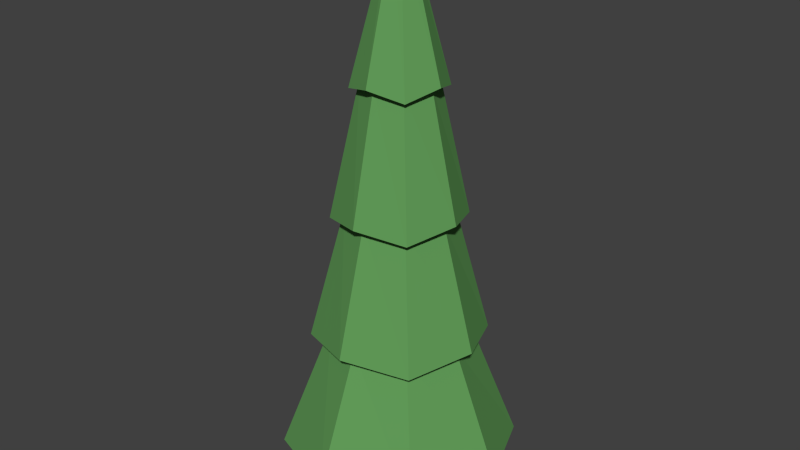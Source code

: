 # Source: pineTree2.blend  (saved by Blender 2.74.0; exported with 4.5.12 LTS)
import bpy
from mathutils import Matrix  # noqa: F401  (used for matrix-valued properties, if any)

bpy.ops.wm.read_factory_settings(use_empty=True)
scene = bpy.context.scene
scene.name = 'Scene'

# ---- collections
col_collection_1 = bpy.data.collections.new('Collection 1'); scene.collection.children.link(col_collection_1)

# ---- materials (node trees are filled in below, after node groups)
mat_leavespine1 = bpy.data.materials.new('leavespine1')
mat_leavespine1.alpha_threshold = 0.0
mat_leavespine1.use_transparent_shadow = False
mat_leavespine1.diffuse_color = (0.1227, 0.3343, 0.09994, 1.0)
mat_leavespine1.roughness = 0.5
mat_leavespine1.specular_intensity = 0.0
mat_wood = bpy.data.materials.new('wood')
mat_wood.alpha_threshold = 0.0
mat_wood.use_transparent_shadow = False
mat_wood.diffuse_color = (0.2203, 0.1429, 0.09492, 1.0)
mat_wood.roughness = 0.5
mat_wood.specular_intensity = 0.0

# ---- material node trees

# ---- world
world_world = bpy.data.worlds.new('World'); scene.world = world_world
world_world.color = (0.05088, 0.05088, 0.05088)
world_world.use_sun_shadow = False
world_world.sun_shadow_jitter_overblur = 0.0
world_world.cycles.sampling_method = 'MANUAL'
world_world.cycles.sample_map_resolution = 256

# ---- meshes
me_cylinder = bpy.data.meshes.new('Cylinder')
me_cylinder.from_pydata([(-6.818e-09, 0.7272, -1.0), (-9.496e-09, 0.2364, 1.0), (0.5142, 0.5142, -1.0), (0.1671, 0.1671, 1.0), (0.7272, -2.497e-08, -1.0), (0.2364, -6.547e-09, 1.0), (0.5142, -0.5142, -1.0), (0.1671, -0.1671, 1.0), (-7.039e-08, -0.7272, -1.0), (-3.016e-08, -0.2364, 1.0), (-0.5142, -0.5142, -1.0), (-0.1671, -0.1671, 1.0), (-0.7272, 1.549e-08, -1.0), (-0.2364, 6.605e-09, 1.0), (-0.5142, 0.5142, -1.0), (-0.1671, 0.1671, 1.0), (1.924e-09, 1.258, 0.0), (0.8897, 0.8897, 0.0), (1.258, -5.692e-08, 0.0), (0.8897, -0.8897, 0.0), (-1.081e-07, -1.258, 0.0), (-0.8897, -0.8897, 0.0), (-1.258, 1.308e-08, 0.0), (-0.8897, 0.8897, 0.0), (-9.632e-10, 0.8707, 0.5), (0.6157, 0.6157, 0.5), (0.8707, -3.71e-08, 0.5), (0.6157, -0.6157, 0.5), (-7.708e-08, -0.8707, 0.5), (-0.6157, -0.6157, 0.5), (-0.8707, 1.135e-08, 0.5), (-0.6157, 0.6157, 0.5), (1.164, 1.164, -0.5), (1.646, -7.674e-08, -0.5), (1.164, -1.164, -0.5), (-1.391e-07, -1.646, -0.5), (-1.164, -1.164, -0.5), (-1.646, 1.481e-08, -0.5), (-1.164, 1.164, -0.5), (4.81e-09, 1.646, -0.5), (7.121e-09, 1.115, 0.5), (0.7883, 0.7883, 0.4652), (1.115, -4.959e-08, 0.5), (0.7883, -0.7883, 0.4652), (-9.034e-08, -1.115, 0.5), (-0.7883, -0.7883, 0.4652), (-1.115, 1.244e-08, 0.5), (-0.7883, 0.7883, 0.4652), (1.131, 1.131, -0.03482), (1.6, -6.833e-08, 4.046e-09), (1.131, -1.131, -0.03482), (-1.314e-07, -1.6, 4.046e-09), (-1.131, -1.131, -0.03482), (-1.6, 2.068e-08, 4.046e-09), (-1.131, 1.131, -0.03482), (8.449e-09, 1.6, 4.046e-09), (3.294e-08, 2.137, -0.5), (1.511, 1.511, -0.5348), (2.137, -1.041e-07, -0.5), (1.511, -1.511, -0.5348), (-1.539e-07, -2.137, -0.5), (-1.511, -1.511, -0.5348), (-2.137, 1.479e-08, -0.5), (-1.511, 1.511, -0.5348), (2.063, 2.063, -1.035), (2.917, -1.515e-07, -1.0), (2.063, -2.063, -1.035), (-2.379e-07, -2.917, -1.0), (-2.063, -2.063, -1.035), (-2.917, 1.078e-08, -1.0), (-2.063, 2.063, -1.035), (1.711e-08, 2.917, -1.0), (-2.439e-07, 0.7272, -1.156), (0.5142, 0.5142, -1.156), (0.7272, -2.497e-08, -1.156), (0.5142, -0.5142, -1.156), (-3.075e-07, -0.7272, -1.156), (-0.5142, -0.5142, -1.156), (-0.7272, 1.549e-08, -1.156), (-0.5142, 0.5142, -1.156)], [], [(40, 1, 3, 41), (41, 3, 5, 42), (42, 5, 7, 43), (43, 7, 9, 44), (44, 9, 11, 45), (45, 11, 13, 46), (3, 1, 15, 13, 11, 9, 7, 5), (47, 15, 1, 40), (46, 13, 15, 47), (14, 0, 72, 79), (62, 22, 23, 63), (63, 23, 16, 56), (61, 21, 22, 62), (60, 20, 21, 61), (59, 19, 20, 60), (58, 18, 19, 59), (57, 17, 18, 58), (56, 16, 17, 57), (53, 30, 31, 54), (54, 31, 24, 55), (52, 29, 30, 53), (51, 28, 29, 52), (50, 27, 28, 51), (49, 26, 27, 50), (48, 25, 26, 49), (55, 24, 25, 48), (71, 39, 32, 64), (64, 32, 33, 65), (65, 33, 34, 66), (66, 34, 35, 67), (67, 35, 36, 68), (68, 36, 37, 69), (70, 38, 39, 71), (69, 37, 38, 70), (30, 46, 47, 31), (31, 47, 40, 24), (29, 45, 46, 30), (28, 44, 45, 29), (27, 43, 44, 28), (26, 42, 43, 27), (25, 41, 42, 26), (24, 40, 41, 25), (16, 55, 48, 17), (17, 48, 49, 18), (18, 49, 50, 19), (19, 50, 51, 20), (20, 51, 52, 21), (21, 52, 53, 22), (23, 54, 55, 16), (22, 53, 54, 23), (39, 56, 57, 32), (32, 57, 58, 33), (33, 58, 59, 34), (34, 59, 60, 35), (35, 60, 61, 36), (36, 61, 62, 37), (38, 63, 56, 39), (37, 62, 63, 38), (12, 69, 70, 14), (14, 70, 71, 0), (10, 68, 69, 12), (8, 67, 68, 10), (6, 66, 67, 8), (4, 65, 66, 6), (2, 64, 65, 4), (0, 71, 64, 2), (72, 73, 74, 75, 76, 77, 78, 79), (12, 14, 79, 78), (10, 12, 78, 77), (8, 10, 77, 76), (6, 8, 76, 75), (4, 6, 75, 74), (2, 4, 74, 73), (0, 2, 73, 72)])
me_cylinder.polygons.foreach_set('material_index', [0, 0, 0, 0, 0, 0, 0, 0, 0, 1, 0, 0, 0, 0, 0, 0, 0, 0, 0, 0, 0, 0, 0, 0, 0, 0, 0, 0, 0, 0, 0, 0, 0, 0, 0, 0, 0, 0, 0, 0, 0, 0, 0, 0, 0, 0, 0, 0, 0, 0, 0, 0, 0, 0, 0, 0, 0, 0, 0, 0, 0, 0, 0, 0, 0, 0, 1, 1, 1, 1, 1, 1, 1, 1])
me_cylinder.materials.append(mat_leavespine1)
me_cylinder.materials.append(mat_wood)
me_cylinder.use_remesh_preserve_volume = False
me_cylinder.use_remesh_preserve_attributes = False
me_cylinder.use_mirror_vertex_groups = False
me_cylinder.update()

# ---- objects
ob_cylinder = bpy.data.objects.new('Cylinder', me_cylinder)

# ---- transforms, parenting, visibility, modifiers, constraints
ob_cylinder.location = (0.0, 0.0, 7.172)
ob_cylinder.scale = (1.0, 1.0, 6.176)
ob_cylinder.lineart.crease_threshold = 0.0

# ---- collection membership
col_collection_1.objects.link(ob_cylinder)

# ---- scene / render settings (as saved in the file)
scene.frame_start = 1; scene.frame_end = 250; scene.frame_set(1)
scene.render.engine = 'BLENDER_EEVEE_NEXT'
scene.render.resolution_percentage = 50
scene.render.dither_intensity = 0.0
scene.cycles.use_denoising = False
scene.cycles.samples = 10
scene.cycles.sampling_pattern = 'TABULATED_SOBOL'
scene.cycles.light_sampling_threshold = 0.0
scene.cycles.use_adaptive_sampling = False
scene.cycles.use_light_tree = False
scene.cycles.blur_glossy = 0.0
scene.cycles.pixel_filter_type = 'GAUSSIAN'
scene.cycles.sample_clamp_indirect = 0.0
scene.view_settings.view_transform = 'Standard'
bpy.context.view_layer.update()

# ---- added for rendering (the .blend has no active camera and no usable light): camera, sun
cam_auto = bpy.data.cameras.new('AutoCamera')
cam_auto.lens = 50.0
cam_auto.sensor_width = 36.0
cam_auto.clip_end = 1000.0
ob_auto_camera = bpy.data.objects.new('AutoCamera', cam_auto)
scene.collection.objects.link(ob_auto_camera)
ob_auto_camera.location = (14.4934, -17.3921, 18.2854)
ob_auto_camera.rotation_euler = (1.09748, -7.21219e-08, 0.694738)
scene.camera = ob_auto_camera
light_auto_sun = bpy.data.lights.new('AutoSun', 'SUN')
light_auto_sun.energy = 3.0
light_auto_sun.angle = 0.0523599
ob_auto_sun = bpy.data.objects.new('AutoSun', light_auto_sun)
scene.collection.objects.link(ob_auto_sun)
ob_auto_sun.rotation_euler = (0.872665, 0.174533, 0.523599)
bpy.context.view_layer.update()
